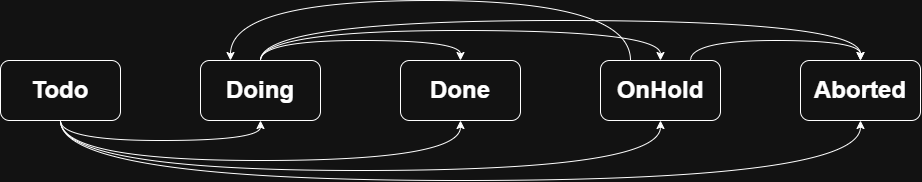

The diagram above was exported from draw.io. Its source (the exported page's mxGraphModel, read from the mxfile embedded in the PNG):
<mxGraphModel dx="1120" dy="1691" grid="1" gridSize="10" guides="1" tooltips="1" connect="1" arrows="1" fold="1" page="1" pageScale="1" pageWidth="827" pageHeight="1169" math="0" shadow="0">
  <root>
    <mxCell id="0" />
    <mxCell id="1" parent="0" />
    <mxCell id="c2st6nXtj5x2hrkWcGue-6" style="edgeStyle=orthogonalEdgeStyle;rounded=0;orthogonalLoop=1;jettySize=auto;html=1;exitX=0.5;exitY=1;exitDx=0;exitDy=0;entryX=0.5;entryY=1;entryDx=0;entryDy=0;curved=1;" edge="1" parent="1" source="c2st6nXtj5x2hrkWcGue-1" target="c2st6nXtj5x2hrkWcGue-2">
      <mxGeometry relative="1" as="geometry" />
    </mxCell>
    <mxCell id="c2st6nXtj5x2hrkWcGue-7" style="edgeStyle=orthogonalEdgeStyle;rounded=0;orthogonalLoop=1;jettySize=auto;html=1;exitX=0.5;exitY=1;exitDx=0;exitDy=0;entryX=0.5;entryY=1;entryDx=0;entryDy=0;curved=1;" edge="1" parent="1" source="c2st6nXtj5x2hrkWcGue-1" target="c2st6nXtj5x2hrkWcGue-3">
      <mxGeometry relative="1" as="geometry">
        <Array as="points">
          <mxPoint x="100" y="460" />
          <mxPoint x="500" y="460" />
        </Array>
      </mxGeometry>
    </mxCell>
    <mxCell id="c2st6nXtj5x2hrkWcGue-8" style="edgeStyle=orthogonalEdgeStyle;rounded=0;orthogonalLoop=1;jettySize=auto;html=1;exitX=0.5;exitY=1;exitDx=0;exitDy=0;entryX=0.5;entryY=1;entryDx=0;entryDy=0;curved=1;" edge="1" parent="1" source="c2st6nXtj5x2hrkWcGue-1" target="c2st6nXtj5x2hrkWcGue-4">
      <mxGeometry relative="1" as="geometry">
        <Array as="points">
          <mxPoint x="100" y="470" />
          <mxPoint x="700" y="470" />
        </Array>
      </mxGeometry>
    </mxCell>
    <mxCell id="c2st6nXtj5x2hrkWcGue-10" style="edgeStyle=orthogonalEdgeStyle;rounded=0;orthogonalLoop=1;jettySize=auto;html=1;exitX=0.5;exitY=1;exitDx=0;exitDy=0;entryX=0.5;entryY=1;entryDx=0;entryDy=0;curved=1;" edge="1" parent="1" source="c2st6nXtj5x2hrkWcGue-1" target="c2st6nXtj5x2hrkWcGue-5">
      <mxGeometry relative="1" as="geometry">
        <Array as="points">
          <mxPoint x="100" y="480" />
          <mxPoint x="900" y="480" />
        </Array>
      </mxGeometry>
    </mxCell>
    <mxCell id="c2st6nXtj5x2hrkWcGue-1" value="&lt;b&gt;&lt;font style=&quot;font-size: 24px;&quot;&gt;Todo&lt;/font&gt;&lt;/b&gt;" style="rounded=1;whiteSpace=wrap;html=1;" vertex="1" parent="1">
      <mxGeometry x="40" y="360" width="120" height="60" as="geometry" />
    </mxCell>
    <mxCell id="c2st6nXtj5x2hrkWcGue-11" style="edgeStyle=orthogonalEdgeStyle;rounded=0;orthogonalLoop=1;jettySize=auto;html=1;exitX=0.5;exitY=0;exitDx=0;exitDy=0;entryX=0.5;entryY=0;entryDx=0;entryDy=0;curved=1;" edge="1" parent="1" source="c2st6nXtj5x2hrkWcGue-2" target="c2st6nXtj5x2hrkWcGue-3">
      <mxGeometry relative="1" as="geometry" />
    </mxCell>
    <mxCell id="c2st6nXtj5x2hrkWcGue-12" style="edgeStyle=orthogonalEdgeStyle;rounded=0;orthogonalLoop=1;jettySize=auto;html=1;exitX=0.5;exitY=0;exitDx=0;exitDy=0;entryX=0.5;entryY=0;entryDx=0;entryDy=0;curved=1;" edge="1" parent="1" source="c2st6nXtj5x2hrkWcGue-2" target="c2st6nXtj5x2hrkWcGue-4">
      <mxGeometry relative="1" as="geometry">
        <Array as="points">
          <mxPoint x="300" y="330" />
          <mxPoint x="700" y="330" />
        </Array>
      </mxGeometry>
    </mxCell>
    <mxCell id="c2st6nXtj5x2hrkWcGue-13" style="edgeStyle=orthogonalEdgeStyle;rounded=0;orthogonalLoop=1;jettySize=auto;html=1;exitX=0.5;exitY=0;exitDx=0;exitDy=0;entryX=0.5;entryY=0;entryDx=0;entryDy=0;curved=1;" edge="1" parent="1" source="c2st6nXtj5x2hrkWcGue-2" target="c2st6nXtj5x2hrkWcGue-5">
      <mxGeometry relative="1" as="geometry">
        <Array as="points">
          <mxPoint x="300" y="320" />
          <mxPoint x="900" y="320" />
        </Array>
      </mxGeometry>
    </mxCell>
    <mxCell id="c2st6nXtj5x2hrkWcGue-2" value="&lt;b&gt;&lt;font style=&quot;font-size: 24px;&quot;&gt;Doing&lt;/font&gt;&lt;/b&gt;" style="rounded=1;whiteSpace=wrap;html=1;" vertex="1" parent="1">
      <mxGeometry x="240" y="360" width="120" height="60" as="geometry" />
    </mxCell>
    <mxCell id="c2st6nXtj5x2hrkWcGue-3" value="&lt;b&gt;&lt;font style=&quot;font-size: 24px;&quot;&gt;Done&lt;/font&gt;&lt;/b&gt;" style="rounded=1;whiteSpace=wrap;html=1;" vertex="1" parent="1">
      <mxGeometry x="440" y="360" width="120" height="60" as="geometry" />
    </mxCell>
    <mxCell id="c2st6nXtj5x2hrkWcGue-17" style="edgeStyle=orthogonalEdgeStyle;rounded=0;orthogonalLoop=1;jettySize=auto;html=1;exitX=0.75;exitY=0;exitDx=0;exitDy=0;entryX=0.5;entryY=0;entryDx=0;entryDy=0;curved=1;" edge="1" parent="1" source="c2st6nXtj5x2hrkWcGue-4" target="c2st6nXtj5x2hrkWcGue-5">
      <mxGeometry relative="1" as="geometry" />
    </mxCell>
    <mxCell id="c2st6nXtj5x2hrkWcGue-21" style="edgeStyle=orthogonalEdgeStyle;rounded=0;orthogonalLoop=1;jettySize=auto;html=1;exitX=0.25;exitY=0;exitDx=0;exitDy=0;entryX=0.25;entryY=0;entryDx=0;entryDy=0;curved=1;" edge="1" parent="1" source="c2st6nXtj5x2hrkWcGue-4" target="c2st6nXtj5x2hrkWcGue-2">
      <mxGeometry relative="1" as="geometry">
        <Array as="points">
          <mxPoint x="670" y="300" />
          <mxPoint x="270" y="300" />
        </Array>
      </mxGeometry>
    </mxCell>
    <mxCell id="c2st6nXtj5x2hrkWcGue-4" value="&lt;b&gt;&lt;font style=&quot;font-size: 24px;&quot;&gt;OnHold&lt;/font&gt;&lt;/b&gt;" style="rounded=1;whiteSpace=wrap;html=1;" vertex="1" parent="1">
      <mxGeometry x="640" y="360" width="120" height="60" as="geometry" />
    </mxCell>
    <mxCell id="c2st6nXtj5x2hrkWcGue-5" value="&lt;b&gt;&lt;font style=&quot;font-size: 24px;&quot;&gt;Aborted&lt;/font&gt;&lt;/b&gt;" style="rounded=1;whiteSpace=wrap;html=1;" vertex="1" parent="1">
      <mxGeometry x="840" y="360" width="120" height="60" as="geometry" />
    </mxCell>
  </root>
</mxGraphModel>